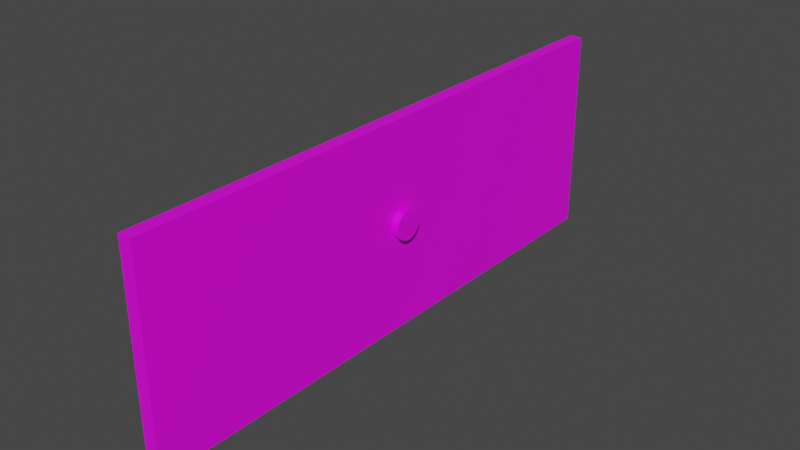 # Source: CajondeParedChico.blend  (saved by Blender 2.90.8; exported with 4.5.12 LTS)
import bpy
from mathutils import Matrix  # noqa: F401  (used for matrix-valued properties, if any)

bpy.ops.wm.read_factory_settings(use_empty=True)
scene = bpy.context.scene
scene.name = 'Scene'

# ---- collections
col_collection = bpy.data.collections.new('Collection'); scene.collection.children.link(col_collection)

# ---- images (referenced by path relative to the original .blend; pixels are not part of the script)
import os
ASSET_DIR = os.environ.get("B2B_ASSET_DIR", "")  # directory of the original .blend (textures are referenced by path, not embedded)
HERE = os.path.dirname(os.path.abspath(__file__))  # packed textures are extracted next to this script under _unpacked/

def load_image(name, relpath, width, height, colorspace="sRGB"):
    """Load a texture the original file referenced (path relative to the .blend, or extracted next to this script)."""
    p = next((c for c in (os.path.join(HERE, relpath), os.path.join(ASSET_DIR, relpath)) if relpath and os.path.exists(c)), "")
    if p:
        img = bpy.data.images.load(p, check_existing=True)
        img.name = name
    else:  # same state as the original file: an image datablock whose file is absent (Cycles renders it pink)
        img = bpy.data.images.new(name, width, height)
        img.source = "FILE"
        img.filepath = "//" + (relpath or name)
    img.colorspace_settings.name = colorspace
    return img
img_cajon1_png = load_image('cajon1.png', 'cajonparedchico/cajon1.png', 1024, 1024, 'sRGB')

# ---- materials (node trees are filled in below, after node groups)
mat_material = bpy.data.materials.new('Material')
mat_material.alpha_threshold = 0.0
mat_material.use_transparent_shadow = False
mat_material.line_color = (0.0, 0.0, 0.0, 1.0)

# ---- material node trees
mat_material.use_nodes = True; mat_material.node_tree.nodes.clear()
_N = mat_material.node_tree.nodes; _L = mat_material.node_tree.links
n0 = _N.new('ShaderNodeOutputMaterial'); n0.name = 'Material Output'; n0.location = (300, 300)
n1 = _N.new('ShaderNodeBsdfPrincipled'); n1.name = 'Principled BSDF'; n1.location = (10, 300)
n1.distribution = 'GGX'
n1.subsurface_method = 'BURLEY'
n1.inputs[2].default_value = 0.4
n1.inputs[3].default_value = 1.45
n1.inputs[27].default_value = (0.0, 0.0, 0.0, 1.0)
n1.inputs[28].default_value = 1.0
n2 = _N.new('ShaderNodeTexImage'); n2.name = 'Image Texture'; n2.location = (-308, 218)
n2.image = img_cajon1_png
_L.new(n1.outputs[0], n0.inputs[0])
_L.new(n2.outputs[0], n1.inputs[0])
n0.is_active_output = True

# ---- world
world_world = bpy.data.worlds.new('World'); scene.world = world_world
world_world.use_nodes = True; world_world.node_tree.nodes.clear()
_N = world_world.node_tree.nodes; _L = world_world.node_tree.links
n0 = _N.new('ShaderNodeOutputWorld'); n0.name = 'World Output'; n0.location = (300, 300)
n1 = _N.new('ShaderNodeBackground'); n1.name = 'Background'; n1.location = (10, 300)
n1.inputs[0].default_value = (0.05088, 0.05088, 0.05088, 1.0)
_L.new(n1.outputs[0], n0.inputs[0])
n0.is_active_output = True
world_world.color = (0.05088, 0.05088, 0.05088)
world_world.use_sun_shadow = False
world_world.sun_shadow_jitter_overblur = 0.0

# ---- meshes
me_cube = bpy.data.meshes.new('Cube')
me_cube.from_pydata([(-2.097, 0.05204, 0.03216), (-2.097, 0.05104, 0.004027), (-2.097, 0.04808, -0.02302), (-2.097, 0.04327, -0.04795), (-2.097, 0.0368, -0.0698), (-2.097, 0.02891, -0.08774), (-2.097, 0.01991, -0.1011), (-2.097, 0.01015, -0.1093), (-2.097, 3.929e-09, -0.112), (-2.097, -0.01015, -0.1093), (-2.097, -0.01991, -0.1011), (-2.097, -0.02891, -0.08774), (-2.097, -0.0368, -0.0698), (-2.097, -0.04327, -0.04795), (-2.097, -0.04808, -0.02302), (-2.097, -0.05104, 0.004027), (-2.097, -0.05204, 0.03216), (-2.097, -0.05104, 0.06029), (-2.097, -0.04808, 0.08734), (-2.097, -0.04327, 0.1123), (-2.097, -0.0368, 0.1341), (-2.097, -0.02891, 0.1521), (-2.097, -0.01991, 0.1654), (-2.097, -0.01015, 0.1736), (-2.097, 5.025e-08, 0.1764), (-2.097, 0.01015, 0.1736), (-2.097, 0.01991, 0.1654), (-2.097, 0.02891, 0.1521), (-2.097, 0.0368, 0.1341), (-2.097, 0.04327, 0.1123), (-2.097, 0.04808, 0.08734), (-2.097, 0.05104, 0.06029), (1.0, 1.0, 1.0), (1.0, 1.0, -1.0), (1.0, -1.0, 1.0), (1.0, -1.0, -1.0), (-1.0, 1.0, 1.0), (-1.0, 1.0, -1.0), (-1.0, -1.0, 1.0), (-1.0, -1.0, -1.0), (-1.0, 0.02891, -0.08774), (-1.0, 0.04327, -0.04795), (-1.0, 0.0368, -0.0698), (-1.0, -0.01991, -0.1011), (-1.0, -0.02891, -0.08774), (-1.0, -0.01015, -0.1093), (-1.0, -0.0368, -0.0698), (-1.0, 0.01991, -0.1011), (-1.0, 0.01015, -0.1093), (-1.0, 3.929e-09, -0.112), (-1.0, -0.05104, 0.06029), (-1.0, -0.04327, 0.1123), (-1.0, 0.05104, 0.004027), (-1.0, -0.04808, 0.08734), (-1.0, 0.0368, 0.1341), (-1.0, 0.04808, 0.08734), (-1.0, 0.05104, 0.06029), (-1.0, 0.04327, 0.1123), (-1.0, -0.05104, 0.004027), (-1.0, -0.04808, -0.02302), (-1.0, -0.05204, 0.03216), (-1.0, 0.05204, 0.03216), (-1.0, 0.04808, -0.02302), (-1.0, -0.04327, -0.04795), (-1.0, 5.025e-08, 0.1764), (-1.0, 0.02891, 0.1521), (-1.0, 0.01015, 0.1736), (-1.0, -0.02891, 0.1521), (-1.0, -0.0368, 0.1341), (-1.0, -0.01991, 0.1654), (-1.0, -0.01015, 0.1736), (-1.0, 0.01991, 0.1654)], [], [(31, 0, 16), (36, 34, 32), (34, 39, 35), (49, 48, 37), (33, 39, 37), (32, 35, 33), (36, 33, 37), (45, 8, 49), (46, 11, 44), (44, 10, 43), (66, 24, 64), (48, 6, 47), (49, 7, 48), (40, 4, 42), (56, 0, 31), (50, 16, 60), (65, 26, 71), (60, 15, 58), (56, 30, 55), (42, 3, 41), (51, 18, 53), (41, 2, 62), (63, 12, 46), (57, 28, 54), (71, 25, 66), (59, 13, 63), (68, 19, 51), (69, 21, 67), (52, 0, 61), (47, 5, 40), (64, 23, 70), (43, 9, 45), (53, 17, 50), (55, 29, 57), (70, 22, 69), (62, 1, 52), (58, 14, 59), (54, 27, 65), (67, 20, 68), (64, 70, 38), (0, 1, 15), (1, 2, 14), (2, 3, 13), (3, 4, 12), (4, 5, 12), (5, 6, 11), (12, 5, 11), (6, 7, 9), (7, 8, 9), (9, 10, 6), (10, 11, 6), (12, 13, 3), (13, 14, 2), (14, 15, 1), (15, 16, 0), (16, 17, 31), (17, 18, 30), (18, 19, 29), (19, 20, 28), (20, 21, 27), (21, 22, 26), (22, 23, 25), (23, 24, 25), (25, 26, 22), (26, 27, 21), (27, 28, 20), (28, 29, 19), (29, 30, 18), (30, 31, 17), (36, 38, 34), (34, 38, 39), (39, 38, 60), (39, 60, 58), (61, 36, 37), (52, 61, 37), (39, 58, 59), (39, 59, 63), (62, 52, 37), (41, 62, 37), (39, 63, 46), (39, 46, 44), (42, 41, 37), (40, 42, 37), (39, 44, 43), (39, 43, 45), (47, 40, 37), (48, 47, 37), (37, 39, 49), (39, 45, 49), (33, 35, 39), (32, 34, 35), (36, 32, 33), (45, 9, 8), (46, 12, 11), (44, 11, 10), (66, 25, 24), (48, 7, 6), (49, 8, 7), (40, 5, 4), (56, 61, 0), (50, 17, 16), (65, 27, 26), (60, 16, 15), (56, 31, 30), (42, 4, 3), (51, 19, 18), (41, 3, 2), (63, 13, 12), (57, 29, 28), (71, 26, 25), (59, 14, 13), (68, 20, 19), (69, 22, 21), (52, 1, 0), (47, 6, 5), (64, 24, 23), (43, 10, 9), (53, 18, 17), (55, 30, 29), (70, 23, 22), (62, 2, 1), (58, 15, 14), (54, 28, 27), (67, 21, 20), (36, 61, 56), (36, 56, 55), (50, 60, 38), (53, 50, 38), (36, 55, 57), (36, 57, 54), (51, 53, 38), (68, 51, 38), (36, 54, 65), (36, 65, 71), (67, 68, 38), (69, 67, 38), (36, 71, 66), (36, 66, 64), (70, 69, 38), (36, 64, 38)])
_uv = me_cube.uv_layers.new(name='MapaUV')
_uv.uv.foreach_set('vector', [0.3337, 0.6957, 0.3333, 0.691, 0.3507, 0.6904, 0.6667, 0.3333, 0.3333, 0.6667, 0.3333, 0.3333, 0.3333, 1.987e-08, 0.6667, 0.3333, 0.3333, 0.3333, 0.852, 0.1667, 0.8515, 0.165, 1.0, 0.0, 1.987e-08, 1.0, 0.3333, 0.6667, 0.3333, 1.0, 1.291e-07, 0.3333, 0.3333, 0.0, 0.3333, 0.3333, 0.0, 0.3333, 0.3333, 0.6667, 8.941e-08, 0.6667, 0.7161, 0.5161, 0.7144, 0.6989, 0.7144, 0.5161, 0.7059, 0.5161, 0.7089, 0.3333, 0.7089, 0.5161, 0.7089, 0.5161, 0.7111, 0.3333, 0.7111, 0.5161, 0.7161, 0.3333, 0.7144, 0.5161, 0.7144, 0.3333, 0.7127, 0.5161, 0.7111, 0.6989, 0.7111, 0.5161, 0.7144, 0.5161, 0.7127, 0.6989, 0.7127, 0.5161, 0.7089, 0.5161, 0.7059, 0.6989, 0.7059, 0.5161, 0.6842, 0.5161, 0.6889, 0.6989, 0.6842, 0.6989, 0.6842, 0.5161, 0.6889, 0.3333, 0.6889, 0.5161, 0.6689, 0.5161, 0.6667, 0.6989, 0.6667, 0.5161, 0.6889, 0.5161, 0.6936, 0.3333, 0.6936, 0.5161, 0.6842, 0.5161, 0.6797, 0.6989, 0.6797, 0.5161, 0.7059, 0.5161, 0.7022, 0.6989, 0.7022, 0.5161, 0.6755, 0.5161, 0.6797, 0.3333, 0.6797, 0.5161, 0.7022, 0.5161, 0.6981, 0.6989, 0.6981, 0.5161, 0.7022, 0.5161, 0.7059, 0.3333, 0.7059, 0.5161, 0.6755, 0.5161, 0.6719, 0.6989, 0.6719, 0.5161, 0.7177, 0.3333, 0.7161, 0.5161, 0.7161, 0.3333, 0.6981, 0.5161, 0.7022, 0.3333, 0.7022, 0.5161, 0.6719, 0.5161, 0.6755, 0.3333, 0.6755, 0.5161, 0.6667, 0.5161, 0.6689, 0.3333, 0.6689, 0.5161, 0.6936, 0.5161, 0.6889, 0.6989, 0.6889, 0.5161, 0.7111, 0.5161, 0.7089, 0.6989, 0.7089, 0.5161, 0.7144, 0.3333, 0.7127, 0.5161, 0.7127, 0.3333, 0.7177, 0.5161, 0.7161, 0.6989, 0.7161, 0.5161, 0.6797, 0.5161, 0.6842, 0.3333, 0.6842, 0.5161, 0.6797, 0.5161, 0.6755, 0.6989, 0.6755, 0.5161, 0.7127, 0.3333, 0.7111, 0.5161, 0.7111, 0.3333, 0.6981, 0.5161, 0.6936, 0.6989, 0.6936, 0.5161, 0.6936, 0.5161, 0.6981, 0.3333, 0.6981, 0.5161, 0.6719, 0.5161, 0.6689, 0.6989, 0.6689, 0.5161, 0.6689, 0.5161, 0.6719, 0.3333, 0.6719, 0.5161, 0.8039, 0.1667, 0.8044, 0.1684, 0.6667, 0.3333, 0.3333, 0.691, 0.3333, 0.6863, 0.3503, 0.6857, 0.3333, 0.6863, 0.3337, 0.6818, 0.3497, 0.6812, 0.3337, 0.6818, 0.3343, 0.6776, 0.3487, 0.6771, 0.3343, 0.6776, 0.3353, 0.6739, 0.3475, 0.6735, 0.3353, 0.6739, 0.3365, 0.6709, 0.3475, 0.6735, 0.3365, 0.6709, 0.3379, 0.6686, 0.3461, 0.6705, 0.3475, 0.6735, 0.3365, 0.6709, 0.3461, 0.6705, 0.3379, 0.6686, 0.3395, 0.6672, 0.3429, 0.6671, 0.3395, 0.6672, 0.3411, 0.6667, 0.3429, 0.6671, 0.3429, 0.6671, 0.3445, 0.6684, 0.3379, 0.6686, 0.3445, 0.6684, 0.3461, 0.6705, 0.3379, 0.6686, 0.3475, 0.6735, 0.3487, 0.6771, 0.3343, 0.6776, 0.3487, 0.6771, 0.3497, 0.6812, 0.3337, 0.6818, 0.3497, 0.6812, 0.3503, 0.6857, 0.3333, 0.6863, 0.3503, 0.6857, 0.3507, 0.6904, 0.3333, 0.691, 0.3507, 0.6904, 0.3507, 0.6951, 0.3337, 0.6957, 0.3507, 0.6951, 0.3503, 0.6996, 0.3343, 0.7002, 0.3503, 0.6996, 0.3497, 0.7038, 0.3353, 0.7043, 0.3497, 0.7038, 0.3487, 0.7074, 0.3365, 0.7079, 0.3487, 0.7074, 0.3475, 0.7105, 0.3379, 0.7108, 0.3475, 0.7105, 0.3461, 0.7128, 0.3395, 0.713, 0.3461, 0.7128, 0.3445, 0.7142, 0.3411, 0.7143, 0.3445, 0.7142, 0.3429, 0.7147, 0.3411, 0.7143, 0.3411, 0.7143, 0.3395, 0.713, 0.3461, 0.7128, 0.3395, 0.713, 0.3379, 0.7108, 0.3475, 0.7105, 0.3379, 0.7108, 0.3365, 0.7079, 0.3487, 0.7074, 0.3365, 0.7079, 0.3353, 0.7043, 0.3497, 0.7038, 0.3353, 0.7043, 0.3343, 0.7002, 0.3503, 0.6996, 0.3343, 0.7002, 0.3337, 0.6957, 0.3507, 0.6951, 0.6667, 0.3333, 0.6667, 0.6667, 0.3333, 0.6667, 0.3333, 1.987e-08, 0.6667, 0.0, 0.6667, 0.3333, 1.0, 0.3333, 0.6667, 0.3333, 0.828, 0.1753, 1.0, 0.3333, 0.828, 0.1753, 0.8327, 0.1752, 0.828, 0.158, 0.6667, 1.987e-08, 1.0, 0.0, 0.8327, 0.1582, 0.828, 0.158, 1.0, 0.0, 1.0, 0.3333, 0.8327, 0.1752, 0.8372, 0.1747, 1.0, 0.3333, 0.8372, 0.1747, 0.8413, 0.1739, 0.8372, 0.1587, 0.8327, 0.1582, 1.0, 0.0, 0.8413, 0.1595, 0.8372, 0.1587, 1.0, 0.0, 1.0, 0.3333, 0.8413, 0.1739, 0.845, 0.1728, 1.0, 0.3333, 0.845, 0.1728, 0.848, 0.1715, 0.845, 0.1605, 0.8413, 0.1595, 1.0, 0.0, 0.848, 0.1618, 0.845, 0.1605, 1.0, 0.0, 1.0, 0.3333, 0.848, 0.1715, 0.8502, 0.17, 1.0, 0.3333, 0.8502, 0.17, 0.8515, 0.1684, 0.8502, 0.1633, 0.848, 0.1618, 1.0, 0.0, 0.8515, 0.165, 0.8502, 0.1633, 1.0, 0.0, 1.0, 0.0, 1.0, 0.3333, 0.852, 0.1667, 1.0, 0.3333, 0.8515, 0.1684, 0.852, 0.1667, 1.987e-08, 1.0, 0.0, 0.6667, 0.3333, 0.6667, 1.291e-07, 0.3333, 0.0, 8.941e-08, 0.3333, 0.0, 0.0, 0.3333, 0.3333, 0.3333, 0.3333, 0.6667, 0.7161, 0.5161, 0.7161, 0.6989, 0.7144, 0.6989, 0.7059, 0.5161, 0.7059, 0.3333, 0.7089, 0.3333, 0.7089, 0.5161, 0.7089, 0.3333, 0.7111, 0.3333, 0.7161, 0.3333, 0.7161, 0.5161, 0.7144, 0.5161, 0.7127, 0.5161, 0.7127, 0.6989, 0.7111, 0.6989, 0.7144, 0.5161, 0.7144, 0.6989, 0.7127, 0.6989, 0.7089, 0.5161, 0.7089, 0.6989, 0.7059, 0.6989, 0.6842, 0.5161, 0.6889, 0.5161, 0.6889, 0.6989, 0.6842, 0.5161, 0.6842, 0.3333, 0.6889, 0.3333, 0.6689, 0.5161, 0.6689, 0.6989, 0.6667, 0.6989, 0.6889, 0.5161, 0.6889, 0.3333, 0.6936, 0.3333, 0.6842, 0.5161, 0.6842, 0.6989, 0.6797, 0.6989, 0.7059, 0.5161, 0.7059, 0.6989, 0.7022, 0.6989, 0.6755, 0.5161, 0.6755, 0.3333, 0.6797, 0.3333, 0.7022, 0.5161, 0.7022, 0.6989, 0.6981, 0.6989, 0.7022, 0.5161, 0.7022, 0.3333, 0.7059, 0.3333, 0.6755, 0.5161, 0.6755, 0.6989, 0.6719, 0.6989, 0.7177, 0.3333, 0.7177, 0.5161, 0.7161, 0.5161, 0.6981, 0.5161, 0.6981, 0.3333, 0.7022, 0.3333, 0.6719, 0.5161, 0.6719, 0.3333, 0.6755, 0.3333, 0.6667, 0.5161, 0.6667, 0.3333, 0.6689, 0.3333, 0.6936, 0.5161, 0.6936, 0.6989, 0.6889, 0.6989, 0.7111, 0.5161, 0.7111, 0.6989, 0.7089, 0.6989, 0.7144, 0.3333, 0.7144, 0.5161, 0.7127, 0.5161, 0.7177, 0.5161, 0.7177, 0.6989, 0.7161, 0.6989, 0.6797, 0.5161, 0.6797, 0.3333, 0.6842, 0.3333, 0.6797, 0.5161, 0.6797, 0.6989, 0.6755, 0.6989, 0.7127, 0.3333, 0.7127, 0.5161, 0.7111, 0.5161, 0.6981, 0.5161, 0.6981, 0.6989, 0.6936, 0.6989, 0.6936, 0.5161, 0.6936, 0.3333, 0.6981, 0.3333, 0.6719, 0.5161, 0.6719, 0.6989, 0.6689, 0.6989, 0.6689, 0.5161, 0.6689, 0.3333, 0.6719, 0.3333, 0.6667, 1.987e-08, 0.828, 0.158, 0.8233, 0.1582, 0.6667, 1.987e-08, 0.8233, 0.1582, 0.8188, 0.1587, 0.8233, 0.1752, 0.828, 0.1753, 0.6667, 0.3333, 0.8188, 0.1747, 0.8233, 0.1752, 0.6667, 0.3333, 0.6667, 1.987e-08, 0.8188, 0.1587, 0.8146, 0.1595, 0.6667, 1.987e-08, 0.8146, 0.1595, 0.811, 0.1605, 0.8146, 0.1739, 0.8188, 0.1747, 0.6667, 0.3333, 0.811, 0.1728, 0.8146, 0.1739, 0.6667, 0.3333, 0.6667, 1.987e-08, 0.811, 0.1605, 0.808, 0.1618, 0.6667, 1.987e-08, 0.808, 0.1618, 0.8058, 0.1633, 0.808, 0.1715, 0.811, 0.1728, 0.6667, 0.3333, 0.8058, 0.17, 0.808, 0.1715, 0.6667, 0.3333, 0.6667, 1.987e-08, 0.8058, 0.1633, 0.8044, 0.165, 0.6667, 1.987e-08, 0.8044, 0.165, 0.8039, 0.1667, 0.8044, 0.1684, 0.8058, 0.17, 0.6667, 0.3333, 0.6667, 1.987e-08, 0.8039, 0.1667, 0.6667, 0.3333])
_uv.active_render = True
_uv = me_cube.uv_layers.new(name='UVMap')
_uv.uv.foreach_set('vector', [0.0, 0.0, 0.0, 0.0, 0.0, 0.0, 0.0, 0.0, 0.0, 0.0, 0.0, 0.0, 0.0, 0.0, 0.0, 0.0, 0.0, 0.0, 0.0, 0.0, 0.0, 0.0, 0.0, 0.0, 0.0, 0.0, 0.0, 0.0, 0.0, 0.0, 0.0, 0.0, 0.0, 0.0, 0.0, 0.0, 0.0, 0.0, 0.0, 0.0, 0.0, 0.0, 0.0, 0.0, 0.0, 0.0, 0.0, 0.0, 0.0, 0.0, 0.0, 0.0, 0.0, 0.0, 0.0, 0.0, 0.0, 0.0, 0.0, 0.0, 0.0, 0.0, 0.0, 0.0, 0.0, 0.0, 0.0, 0.0, 0.0, 0.0, 0.0, 0.0, 0.0, 0.0, 0.0, 0.0, 0.0, 0.0, 0.0, 0.0, 0.0, 0.0, 0.0, 0.0, 0.0, 0.0, 0.0, 0.0, 0.0, 0.0, 0.0, 0.0, 0.0, 0.0, 0.0, 0.0, 0.0, 0.0, 0.0, 0.0, 0.0, 0.0, 0.0, 0.0, 0.0, 0.0, 0.0, 0.0, 0.0, 0.0, 0.0, 0.0, 0.0, 0.0, 0.0, 0.0, 0.0, 0.0, 0.0, 0.0, 0.0, 0.0, 0.0, 0.0, 0.0, 0.0, 0.0, 0.0, 0.0, 0.0, 0.0, 0.0, 0.0, 0.0, 0.0, 0.0, 0.0, 0.0, 0.0, 0.0, 0.0, 0.0, 0.0, 0.0, 0.0, 0.0, 0.0, 0.0, 0.0, 0.0, 0.0, 0.0, 0.0, 0.0, 0.0, 0.0, 0.0, 0.0, 0.0, 0.0, 0.0, 0.0, 0.0, 0.0, 0.0, 0.0, 0.0, 0.0, 0.0, 0.0, 0.0, 0.0, 0.0, 0.0, 0.0, 0.0, 0.0, 0.0, 0.0, 0.0, 0.0, 0.0, 0.0, 0.0, 0.0, 0.0, 0.0, 0.0, 0.0, 0.0, 0.0, 0.0, 0.0, 0.0, 0.0, 0.0, 0.0, 0.0, 0.0, 0.0, 0.0, 0.0, 0.0, 0.0, 0.0, 0.0, 0.0, 0.0, 0.0, 0.0, 0.0, 0.0, 0.0, 0.0, 0.0, 0.0, 0.0, 0.0, 0.0, 0.0, 0.0, 0.0, 0.0, 0.0, 0.0, 0.0, 0.0, 0.0, 0.0, 0.0, 0.0, 0.0, 0.0, 0.0, 0.0, 0.0, 0.0, 0.0, 0.0, 0.0, 0.0, 0.0, 0.0, 0.0, 0.0, 0.0, 0.0, 0.0, 0.0, 0.0, 0.0, 0.0, 0.0, 0.0, 0.0, 0.0, 0.0, 0.0, 0.0, 0.0, 0.0, 0.0, 0.0, 0.0, 0.0, 0.0, 0.0, 0.0, 0.0, 0.0, 0.0, 0.0, 0.0, 0.0, 0.0, 0.0, 0.0, 0.0, 0.0, 0.0, 0.0, 0.0, 0.0, 0.0, 0.0, 0.0, 0.0, 0.0, 0.0, 0.0, 0.0, 0.0, 0.0, 0.0, 0.0, 0.0, 0.0, 0.0, 0.0, 0.0, 0.0, 0.0, 0.0, 0.0, 0.0, 0.0, 0.0, 0.0, 0.0, 0.0, 0.0, 0.0, 0.0, 0.0, 0.0, 0.0, 0.0, 0.0, 0.0, 0.0, 0.0, 0.0, 0.0, 0.0, 0.0, 0.0, 0.0, 0.0, 0.0, 0.0, 0.0, 0.0, 0.0, 0.0, 0.0, 0.0, 0.0, 0.0, 0.0, 0.0, 0.0, 0.0, 0.0, 0.0, 0.0, 0.0, 0.0, 0.0, 0.0, 0.0, 0.0, 0.0, 0.0, 0.0, 0.0, 0.0, 0.0, 0.0, 0.0, 0.0, 0.0, 0.0, 0.0, 0.0, 0.0, 0.0, 0.0, 0.0, 0.0, 0.0, 0.0, 0.0, 0.0, 0.0, 0.0, 0.0, 0.0, 0.0, 0.0, 0.0, 0.0, 0.0, 0.0, 0.0, 0.0, 0.0, 0.0, 0.0, 0.0, 0.0, 0.0, 0.0, 0.0, 0.0, 0.0, 0.0, 0.0, 0.0, 0.0, 0.0, 0.0, 0.0, 0.0, 0.0, 0.0, 0.0, 0.0, 0.0, 0.0, 0.0, 0.0, 0.0, 0.0, 0.0, 0.0, 0.0, 0.0, 0.0, 0.0, 0.0, 0.0, 0.0, 0.0, 0.0, 0.0, 0.0, 0.0, 0.0, 0.0, 0.0, 0.0, 0.0, 0.0, 0.0, 0.0, 0.0, 0.0, 0.0, 0.0, 0.0, 0.0, 0.0, 0.0, 0.0, 0.0, 0.0, 0.0, 0.0, 0.0, 0.0, 0.0, 0.0, 0.0, 0.0, 0.0, 0.0, 0.0, 0.0, 0.0, 0.0, 0.0, 0.0, 0.0, 0.0, 0.0, 0.0, 0.0, 0.0, 0.0, 0.0, 0.0, 0.0, 0.0, 0.0, 0.0, 0.0, 0.0, 0.0, 0.0, 0.0, 0.0, 0.0, 0.0, 0.0, 0.0, 0.0, 0.0, 0.0, 0.0, 0.0, 0.0, 0.0, 0.0, 0.0, 0.0, 0.0, 0.0, 0.0, 0.0, 0.0, 0.0, 0.0, 0.0, 0.0, 0.0, 0.0, 0.0, 0.0, 0.0, 0.0, 0.0, 0.0, 0.0, 0.0, 0.0, 0.0, 0.0, 0.0, 0.0, 0.0, 0.0, 0.0, 0.0, 0.0, 0.0, 0.0, 0.0, 0.0, 0.0, 0.0, 0.0, 0.0, 0.0, 0.0, 0.0, 0.0, 0.0, 0.0, 0.0, 0.0, 0.0, 0.0, 0.0, 0.0, 0.0, 0.0, 0.0, 0.0, 0.0, 0.0, 0.0, 0.0, 0.0, 0.0, 0.0, 0.0, 0.0, 0.0, 0.0, 0.0, 0.0, 0.0, 0.0, 0.0, 0.0, 0.0, 0.0, 0.0, 0.0, 0.0, 0.0, 0.0, 0.0, 0.0, 0.0, 0.0, 0.0, 0.0, 0.0, 0.0, 0.0, 0.0, 0.0, 0.0, 0.0, 0.0, 0.0, 0.0, 0.0, 0.0, 0.0, 0.0, 0.0, 0.0, 0.0, 0.0, 0.0, 0.0, 0.0, 0.0, 0.0, 0.0, 0.0, 0.0, 0.0, 0.0, 0.0, 0.0, 0.0, 0.0, 0.0, 0.0, 0.0, 0.0, 0.0, 0.0, 0.0, 0.0, 0.0, 0.0, 0.0, 0.0, 0.0, 0.0, 0.0, 0.0, 0.0, 0.0, 0.0, 0.0, 0.0, 0.0, 0.0, 0.0, 0.0, 0.0, 0.0, 0.0, 0.0, 0.0, 0.0, 0.0, 0.0, 0.0, 0.0, 0.0, 0.0, 0.0, 0.0, 0.0, 0.0, 0.0, 0.0, 0.0, 0.0, 0.0, 0.0, 0.0, 0.0, 0.0, 0.0, 0.0, 0.0, 0.0, 0.0, 0.0, 0.0, 0.0, 0.0, 0.0, 0.0, 0.0, 0.0, 0.0, 0.0, 0.0, 0.0, 0.0, 0.0, 0.0, 0.0, 0.0, 0.0, 0.0, 0.0, 0.0, 0.0, 0.0, 0.0, 0.0, 0.0, 0.0, 0.0, 0.0, 0.0, 0.0, 0.0, 0.0, 0.0, 0.0, 0.0, 0.0, 0.0, 0.0, 0.0, 0.0, 0.0, 0.0, 0.0, 0.0, 0.0, 0.0, 0.0, 0.0, 0.0, 0.0, 0.0, 0.0, 0.0, 0.0, 0.0, 0.0, 0.0, 0.0, 0.0, 0.0, 0.0, 0.0, 0.0, 0.0, 0.0, 0.0, 0.0, 0.0, 0.0, 0.0, 0.0, 0.0, 0.0, 0.0, 0.0, 0.0, 0.0, 0.0, 0.0, 0.0, 0.0, 0.0, 0.0, 0.0, 0.0, 0.0, 0.0, 0.0, 0.0, 0.0, 0.0, 0.0, 0.0, 0.0, 0.0, 0.0, 0.0, 0.0, 0.0, 0.0, 0.0, 0.0, 0.0, 0.0, 0.0, 0.0, 0.0, 0.0, 0.0, 0.0, 0.0, 0.0, 0.0, 0.0, 0.0, 0.0, 0.0, 0.0, 0.0, 0.0, 0.0, 0.0, 0.0, 0.0, 0.0, 0.0, 0.0, 0.0, 0.0, 0.0, 0.0, 0.0, 0.0, 0.0, 0.0, 0.0, 0.0, 0.0, 0.0, 0.0, 0.0, 0.0, 0.0, 0.0, 0.0, 0.0, 0.0, 0.0, 0.0, 0.0, 0.0, 0.0, 0.0, 0.0, 0.0, 0.0, 0.0, 0.0, 0.0, 0.0, 0.0, 0.0, 0.0, 0.0, 0.0, 0.0, 0.0, 0.0, 0.0, 0.0, 0.0, 0.0, 0.0, 0.0])
me_cube.materials.append(mat_material)
me_cube.use_remesh_preserve_volume = False
me_cube.use_remesh_preserve_attributes = False
me_cube.use_mirror_vertex_groups = False
me_cube.update()

# ---- objects
ob_cube = bpy.data.objects.new('Cube', me_cube)

# ---- transforms, parenting, visibility, modifiers, constraints
ob_cube.location = (0.0, 0.0, 2.529)
ob_cube.scale = (-0.04609, 2.0, 0.7218)
ob_cube.lock_rotations_4d = False
ob_cube.empty_display_type = 'ARROWS'
ob_cube.lineart.crease_threshold = 0.0

# ---- collection membership
col_collection.objects.link(ob_cube)

# ---- scene / render settings (as saved in the file)
scene.frame_start = 1; scene.frame_end = 250; scene.frame_set(1)
scene.render.engine = 'BLENDER_EEVEE_NEXT'
scene.cycles.use_denoising = False
scene.cycles.samples = 128
scene.cycles.sampling_pattern = 'TABULATED_SOBOL'
scene.cycles.use_adaptive_sampling = False
scene.cycles.use_light_tree = False
scene.view_settings.view_transform = 'Filmic'
bpy.context.view_layer.update()

# ---- added for rendering (the .blend has no active camera and no usable light): camera, sun
cam_auto = bpy.data.cameras.new('AutoCamera')
cam_auto.lens = 50.0
cam_auto.sensor_width = 36.0
cam_auto.clip_end = 1000.0
ob_auto_camera = bpy.data.objects.new('AutoCamera', cam_auto)
scene.collection.objects.link(ob_auto_camera)
ob_auto_camera.location = (3.96201, -4.72409, 5.6782)
ob_auto_camera.rotation_euler = (1.09748, -7.21219e-08, 0.694738)
scene.camera = ob_auto_camera
light_auto_sun = bpy.data.lights.new('AutoSun', 'SUN')
light_auto_sun.energy = 3.0
light_auto_sun.angle = 0.0523599
ob_auto_sun = bpy.data.objects.new('AutoSun', light_auto_sun)
scene.collection.objects.link(ob_auto_sun)
ob_auto_sun.rotation_euler = (0.872665, 0.174533, 0.523599)
bpy.context.view_layer.update()
